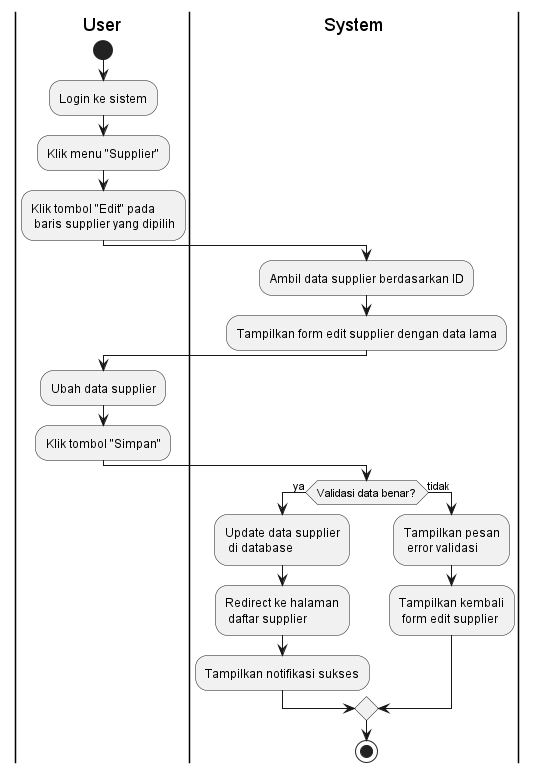

The diagram above was rendered by PlantUML. Its source (embedded in the PNG):
@startuml
|User|
start
:Login ke sistem;
:Klik menu "Supplier";
:Klik tombol "Edit" pada\n baris supplier yang dipilih;

|System|
:Ambil data supplier berdasarkan ID;
:Tampilkan form edit supplier dengan data lama;

|User|
:Ubah data supplier;
:Klik tombol "Simpan";

|System|
if (Validasi data benar?) then (ya)
  :Update data supplier\n di database;
  :Redirect ke halaman\n daftar supplier;
  :Tampilkan notifikasi sukses;
else (tidak)
  :Tampilkan pesan\n error validasi;
  :Tampilkan kembali\n form edit supplier;
endif

stop
@enduml